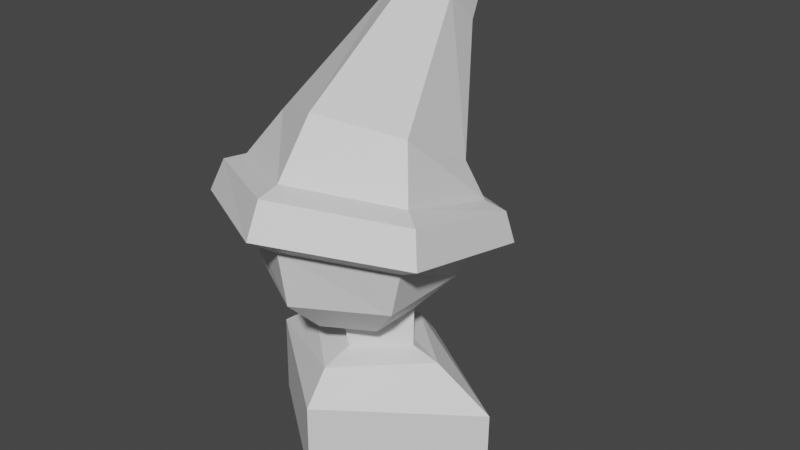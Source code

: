 # Source: elf.blend  (saved by Blender 2.93.21; exported with 4.5.12 LTS)
import bpy
from mathutils import Matrix  # noqa: F401  (used for matrix-valued properties, if any)

bpy.ops.wm.read_factory_settings(use_empty=True)
scene = bpy.context.scene
scene.name = 'Scene'

# ---- collections
col_collection = bpy.data.collections.new('Collection'); scene.collection.children.link(col_collection)

# ---- materials (node trees are filled in below, after node groups)
mat_material_001 = bpy.data.materials.new('Material.001')
mat_material_001.use_transparent_shadow = False

# ---- material node trees
mat_material_001.use_nodes = True; mat_material_001.node_tree.nodes.clear()
_N = mat_material_001.node_tree.nodes; _L = mat_material_001.node_tree.links
n0 = _N.new('ShaderNodeBsdfPrincipled'); n0.name = 'Principled BSDF'; n0.location = (10, 300)
n0.distribution = 'GGX'
n0.subsurface_method = 'BURLEY'
n0.inputs[3].default_value = 1.45
n0.inputs[27].default_value = (0.0, 0.0, 0.0, 1.0)
n0.inputs[28].default_value = 1.0
n1 = _N.new('ShaderNodeOutputMaterial'); n1.name = 'Material Output'; n1.location = (300, 300)
_L.new(n0.outputs[0], n1.inputs[0])
n1.is_active_output = True

# ---- world
world_world = bpy.data.worlds.new('World'); scene.world = world_world
world_world.use_nodes = True; world_world.node_tree.nodes.clear()
_N = world_world.node_tree.nodes; _L = world_world.node_tree.links
n0 = _N.new('ShaderNodeOutputWorld'); n0.name = 'World Output'; n0.location = (300, 300)
n1 = _N.new('ShaderNodeBackground'); n1.name = 'Background'; n1.location = (10, 300)
n1.inputs[0].default_value = (0.05088, 0.05088, 0.05088, 1.0)
_L.new(n1.outputs[0], n0.inputs[0])
n0.is_active_output = True
world_world.color = (0.05088, 0.05088, 0.05088)
world_world.use_sun_shadow = False
world_world.sun_shadow_jitter_overblur = 0.0

# ---- meshes
me_sphere_001 = bpy.data.meshes.new('Sphere.001')
me_sphere_001.from_pydata([(0.459, -1.221, -0.2084), (-1.071, 0.09828, -0.6896), (0.006175, -0.3647, -1.005), (0.0, -0.5, -0.866), (0.0, -0.866, -0.5), (-1.08, 0.3963, 0.4981), (-0.01881, 0.5559, 1.095), (0.8722, -0.2637, -0.5152), (0.75, -0.5, -0.433), (0.433, -0.866, -0.25), (1.052, 0.4174, 0.5049), (1.062, 0.1194, -0.6829), (0.8722, -0.06156, 0.4641), (0.75, -0.5, 0.433), (0.433, -0.866, 0.25), (-6.817e-05, -0.04018, -1.28), (-0.9226, 0.1589, -0.6349), (0.006175, 0.03951, 0.9538), (-1.031e-07, -0.5, 0.866), (-1.031e-07, -0.866, 0.5), (0.0, -1.0, 0.1916), (-0.9358, 0.4387, 0.3612), (-0.03905, 0.5934, 0.864), (0.8708, 0.4683, 0.3707), (-0.8599, -0.06156, 0.4641), (-0.75, -0.5, 0.433), (-0.433, -0.866, 0.25), (0.884, 0.1885, -0.6254), (-0.01275, 0.03385, -1.128), (-0.8599, -0.2637, -0.5152), (-0.75, -0.5, -0.433), (-0.433, -0.866, -0.25), (-0.1141, 1.264, -1.417), (0.01842, 0.2629, -0.9597), (0.007908, -0.278, -1.335), (0.2116, 1.453, -1.296), (0.6976, 0.5116, -0.5902), (1.159, -0.1437, -0.6839), (0.1834, 1.745, -1.029), (0.653, 0.9087, 0.1169), (1.159, 0.1249, 0.6176), (-0.1705, 1.847, -0.8841), (-0.0706, 1.057, 0.4544), (0.007907, 0.2592, 1.268), (-0.2656, 1.896, -2.24), (-0.4962, 1.657, -1.005), (-0.7497, 0.8085, 0.08486), (-1.143, 0.1249, 0.6176), (-0.4681, 1.366, -1.272), (-0.7052, 0.4113, -0.6222), (-1.143, -0.1437, -0.6839), (0.02594, -1.221, -0.4584), (0.02594, -1.221, 0.1646), (-0.4071, -1.221, -0.2084), (0.7348, -1.293, -0.2084), (0.05971, -1.321, -0.7992), (0.02594, -1.293, 0.482), (-0.7548, -1.293, -0.2084), (1.309, -1.602, -0.2084), (0.05971, -1.63, -1.04), (0.02594, -1.602, 0.7229), (-1.161, -1.602, -0.2084), (1.309, -2.382, -0.1969), (0.05971, -2.41, -1.029), (0.02594, -2.382, 0.7288), (-1.161, -2.382, -0.1969)], [], [(3, 2, 7, 8), (34, 15, 11, 37), (4, 3, 8, 9), (37, 11, 10, 40), (40, 10, 6, 43), (31, 4, 51, 53), (9, 8, 13, 14), (43, 6, 5, 47), (47, 5, 1, 50), (20, 9, 14), (8, 7, 12, 13), (50, 1, 15, 34), (14, 13, 18, 19), (15, 28, 27, 11), (11, 27, 23, 10), (20, 14, 19), (13, 12, 17, 18), (10, 23, 22, 6), (19, 18, 25, 26), (6, 22, 21, 5), (5, 21, 16, 1), (20, 19, 26), (18, 17, 24, 25), (1, 16, 28, 15), (17, 12, 40, 43), (7, 2, 34, 37), (20, 26, 31), (25, 24, 29, 30), (2, 29, 50, 34), (26, 25, 30, 31), (29, 24, 47, 50), (9, 20, 52, 0), (30, 29, 2, 3), (24, 17, 43, 47), (31, 30, 3, 4), (12, 7, 37, 40), (33, 32, 35, 36), (28, 33, 36, 27), (32, 44, 35), (27, 36, 39, 23), (35, 44, 38), (36, 35, 38, 39), (23, 39, 42, 22), (38, 44, 41), (39, 38, 41, 42), (22, 42, 46, 21), (41, 44, 45), (42, 41, 45, 46), (21, 46, 49, 16), (45, 44, 48), (46, 45, 48, 49), (48, 44, 32), (49, 48, 32, 33), (16, 49, 33, 28), (53, 51, 55, 57), (52, 53, 57, 56), (20, 31, 53, 52), (4, 9, 0, 51), (54, 56, 60, 58), (57, 55, 59, 61), (0, 52, 56, 54), (51, 0, 54, 55), (62, 64, 65, 63), (58, 60, 64, 62), (55, 54, 58, 59), (56, 57, 61, 60), (59, 58, 62, 63), (60, 61, 65, 64), (61, 59, 63, 65)])
_uv = me_sphere_001.uv_layers.new(name='UVMap')
_uv.uv.foreach_set('vector', [0.2954, 0.9228, 0.2954, 0.9228, 0.2954, 0.9228, 0.2954, 0.9228, 0.4163, 0.9183, 0.4163, 0.9183, 0.4163, 0.9183, 0.4163, 0.9183, 0.2954, 0.9228, 0.2954, 0.9228, 0.2954, 0.9228, 0.2954, 0.9228, 0.4163, 0.9183, 0.4163, 0.9183, 0.4163, 0.9183, 0.4163, 0.9183, 0.4163, 0.9183, 0.4163, 0.9183, 0.4163, 0.9183, 0.4163, 0.9183, 0.2954, 0.9228, 0.2954, 0.9228, 0.2954, 0.9228, 0.2954, 0.9228, 0.2954, 0.9228, 0.2954, 0.9228, 0.2954, 0.9228, 0.2954, 0.9228, 0.4163, 0.9183, 0.4163, 0.9183, 0.4163, 0.9183, 0.4163, 0.9183, 0.4163, 0.9183, 0.4163, 0.9183, 0.4163, 0.9183, 0.4163, 0.9183, 0.2954, 0.9228, 0.2954, 0.9228, 0.2954, 0.9228, 0.2954, 0.9228, 0.2954, 0.9228, 0.2954, 0.9228, 0.2954, 0.9228, 0.4163, 0.9183, 0.4163, 0.9183, 0.4163, 0.9183, 0.4163, 0.9183, 0.2954, 0.9228, 0.2954, 0.9228, 0.2954, 0.9228, 0.2954, 0.9228, 0.4163, 0.9183, 0.4163, 0.9183, 0.4163, 0.9183, 0.4163, 0.9183, 0.4163, 0.9183, 0.4163, 0.9183, 0.4163, 0.9183, 0.4163, 0.9183, 0.2954, 0.9228, 0.2954, 0.9228, 0.2954, 0.9228, 0.2954, 0.9228, 0.2954, 0.9228, 0.2954, 0.9228, 0.2954, 0.9228, 0.4163, 0.9183, 0.4163, 0.9183, 0.4163, 0.9183, 0.4163, 0.9183, 0.2954, 0.9228, 0.2954, 0.9228, 0.2954, 0.9228, 0.2954, 0.9228, 0.4163, 0.9183, 0.4163, 0.9183, 0.4163, 0.9183, 0.4163, 0.9183, 0.4163, 0.9183, 0.4163, 0.9183, 0.4163, 0.9183, 0.4163, 0.9183, 0.2954, 0.9228, 0.2954, 0.9228, 0.2954, 0.9228, 0.2954, 0.9228, 0.2954, 0.9228, 0.2954, 0.9228, 0.2954, 0.9228, 0.4163, 0.9183, 0.4163, 0.9183, 0.4163, 0.9183, 0.4163, 0.9183, 0.4163, 0.9183, 0.4163, 0.9183, 0.4163, 0.9183, 0.4163, 0.9183, 0.4163, 0.9183, 0.4163, 0.9183, 0.4163, 0.9183, 0.4163, 0.9183, 0.2954, 0.9228, 0.2954, 0.9228, 0.2954, 0.9228, 0.2954, 0.9228, 0.2954, 0.9228, 0.2954, 0.9228, 0.2954, 0.9228, 0.4163, 0.9183, 0.4163, 0.9183, 0.4163, 0.9183, 0.4163, 0.9183, 0.2954, 0.9228, 0.2954, 0.9228, 0.2954, 0.9228, 0.2954, 0.9228, 0.4163, 0.9183, 0.4163, 0.9183, 0.4163, 0.9183, 0.4163, 0.9183, 0.2954, 0.9228, 0.2954, 0.9228, 0.2954, 0.9228, 0.2954, 0.9228, 0.2954, 0.9228, 0.2954, 0.9228, 0.2954, 0.9228, 0.2954, 0.9228, 0.4163, 0.9183, 0.4163, 0.9183, 0.4163, 0.9183, 0.4163, 0.9183, 0.2954, 0.9228, 0.2954, 0.9228, 0.2954, 0.9228, 0.2954, 0.9228, 0.4163, 0.9183, 0.4163, 0.9183, 0.4163, 0.9183, 0.4163, 0.9183, 0.0821, 0.05309, 0.0821, 0.05309, 0.0821, 0.05309, 0.0821, 0.05309, 0.0821, 0.05309, 0.0821, 0.05309, 0.0821, 0.05309, 0.0821, 0.05309, 0.0821, 0.05309, 0.0821, 0.05309, 0.0821, 0.05309, 0.0821, 0.05309, 0.0821, 0.05309, 0.0821, 0.05309, 0.0821, 0.05309, 0.0821, 0.05309, 0.0821, 0.05309, 0.0821, 0.05309, 0.0821, 0.05309, 0.0821, 0.05309, 0.0821, 0.05309, 0.0821, 0.05309, 0.0821, 0.05309, 0.0821, 0.05309, 0.0821, 0.05309, 0.0821, 0.05309, 0.0821, 0.05309, 0.0821, 0.05309, 0.0821, 0.05309, 0.0821, 0.05309, 0.0821, 0.05309, 0.0821, 0.05309, 0.0821, 0.05309, 0.0821, 0.05309, 0.0821, 0.05309, 0.0821, 0.05309, 0.0821, 0.05309, 0.0821, 0.05309, 0.0821, 0.05309, 0.0821, 0.05309, 0.0821, 0.05309, 0.0821, 0.05309, 0.0821, 0.05309, 0.0821, 0.05309, 0.0821, 0.05309, 0.0821, 0.05309, 0.0821, 0.05309, 0.0821, 0.05309, 0.0821, 0.05309, 0.0821, 0.05309, 0.0821, 0.05309, 0.0821, 0.05309, 0.0821, 0.05309, 0.0821, 0.05309, 0.0821, 0.05309, 0.0821, 0.05309, 0.0821, 0.05309, 0.0821, 0.05309, 0.0821, 0.05309, 0.0821, 0.05309, 0.0821, 0.05309, 0.0821, 0.05309, 0.0821, 0.05309, 0.0821, 0.05309, 0.0821, 0.05309, 0.0821, 0.05309, 0.08592, 0.1744, 0.08592, 0.1744, 0.08592, 0.1744, 0.08592, 0.1744, 0.08592, 0.1744, 0.08592, 0.1744, 0.08592, 0.1744, 0.08592, 0.1744, 0.2954, 0.9228, 0.2954, 0.9228, 0.2954, 0.9228, 0.2954, 0.9228, 0.2954, 0.9228, 0.2954, 0.9228, 0.2954, 0.9228, 0.2954, 0.9228, 0.08592, 0.1744, 0.08592, 0.1744, 0.08592, 0.1744, 0.08592, 0.1744, 0.08592, 0.1744, 0.08592, 0.1744, 0.08592, 0.1744, 0.08592, 0.1744, 0.08592, 0.1744, 0.08592, 0.1744, 0.08592, 0.1744, 0.08592, 0.1744, 0.08592, 0.1744, 0.08592, 0.1744, 0.08592, 0.1744, 0.08592, 0.1744, 0.08592, 0.1744, 0.08592, 0.1744, 0.08592, 0.1744, 0.08592, 0.1744, 0.08592, 0.1744, 0.08592, 0.1744, 0.08592, 0.1744, 0.08592, 0.1744, 0.08592, 0.1744, 0.08592, 0.1744, 0.08592, 0.1744, 0.08592, 0.1744, 0.08592, 0.1744, 0.08592, 0.1744, 0.08592, 0.1744, 0.08592, 0.1744, 0.08592, 0.1744, 0.08592, 0.1744, 0.08592, 0.1744, 0.08592, 0.1744, 0.08592, 0.1744, 0.08592, 0.1744, 0.08592, 0.1744, 0.08592, 0.1744, 0.08592, 0.1744, 0.08592, 0.1744, 0.08592, 0.1744, 0.08592, 0.1744])
me_sphere_001.materials.append(mat_material_001)
me_sphere_001.use_remesh_fix_poles = True
me_sphere_001.use_remesh_preserve_attributes = False
me_sphere_001.update()

# ---- objects
ob_sphere = bpy.data.objects.new('Sphere', me_sphere_001)

# ---- transforms, parenting, visibility, modifiers, constraints
ob_sphere.location = (0.0, 0.0, 0.5554)
ob_sphere.rotation_euler = (1.571, 0.0, 0.0)
ob_sphere.scale = (0.235, 0.235, 0.235)

# ---- collection membership
col_collection.objects.link(ob_sphere)

# ---- scene / render settings (as saved in the file)
scene.frame_start = 1; scene.frame_end = 250; scene.frame_set(1)
scene.render.engine = 'BLENDER_EEVEE_NEXT'
scene.cycles.use_denoising = False
scene.cycles.samples = 128
scene.cycles.sampling_pattern = 'TABULATED_SOBOL'
scene.cycles.use_adaptive_sampling = False
scene.cycles.use_light_tree = False
scene.view_settings.view_transform = 'Filmic'
bpy.context.view_layer.update()

# ---- added for rendering (the .blend has no active camera and no usable light): camera, sun
cam_auto = bpy.data.cameras.new('AutoCamera')
cam_auto.lens = 50.0
cam_auto.sensor_width = 36.0
cam_auto.clip_end = 1000.0
ob_auto_camera = bpy.data.objects.new('AutoCamera', cam_auto)
scene.collection.objects.link(ob_auto_camera)
ob_auto_camera.location = (1.33904, -1.47188, 1.55234)
ob_auto_camera.rotation_euler = (1.09748, -7.21219e-08, 0.694738)
scene.camera = ob_auto_camera
light_auto_sun = bpy.data.lights.new('AutoSun', 'SUN')
light_auto_sun.energy = 3.0
light_auto_sun.angle = 0.0523599
ob_auto_sun = bpy.data.objects.new('AutoSun', light_auto_sun)
scene.collection.objects.link(ob_auto_sun)
ob_auto_sun.rotation_euler = (0.872665, 0.174533, 0.523599)
bpy.context.view_layer.update()
